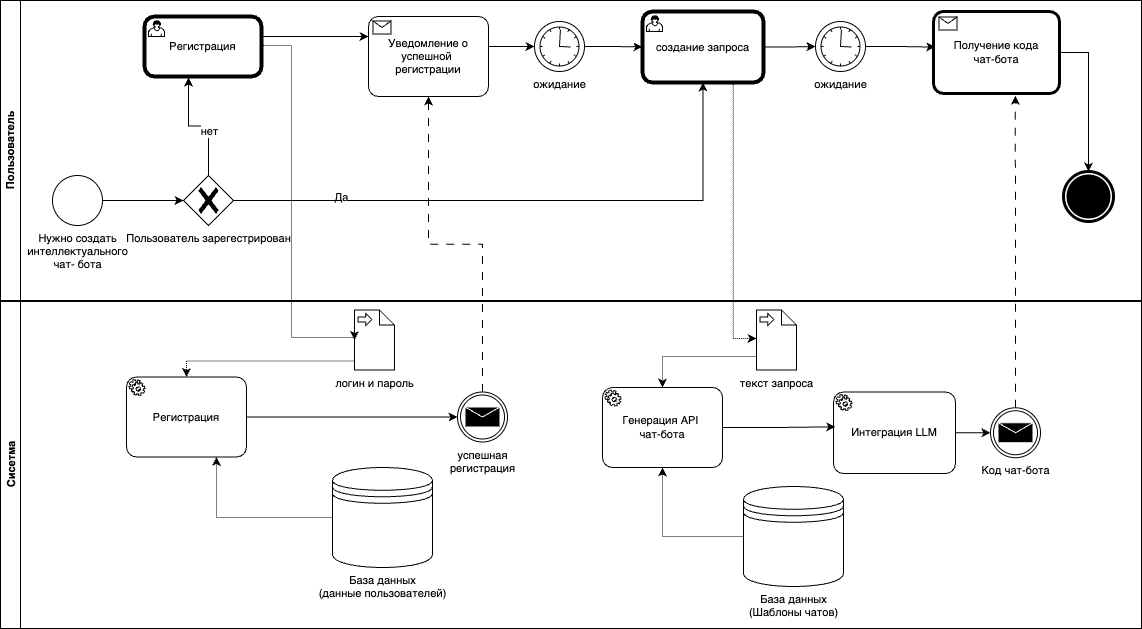

The diagram above was exported from draw.io. Its source (the exported page's mxGraphModel, read from the mxfile embedded in the PNG):
<mxGraphModel dx="1234" dy="916" grid="0" gridSize="10" guides="1" tooltips="1" connect="1" arrows="1" fold="1" page="1" pageScale="1" pageWidth="1169" pageHeight="827" math="0" shadow="0">
  <root>
    <mxCell id="0" />
    <mxCell id="1" parent="0" />
    <mxCell id="mSYNjSrlHC9s4IeFcYxo-95" value="Пользователь" style="swimlane;startSize=20;horizontal=0;html=1;whiteSpace=wrap;fontFamily=Helvetica;fontSize=11;fontColor=default;labelBackgroundColor=default;" vertex="1" parent="1">
      <mxGeometry x="14" y="9" width="1141" height="300" as="geometry">
        <mxRectangle x="419" y="333" width="31" height="53" as="alternateBounds" />
      </mxGeometry>
    </mxCell>
    <mxCell id="mSYNjSrlHC9s4IeFcYxo-97" value="Нужно создать&lt;br&gt;интеллектуального&lt;div&gt;чат- бота&lt;/div&gt;" style="points=[[0.145,0.145,0],[0.5,0,0],[0.855,0.145,0],[1,0.5,0],[0.855,0.855,0],[0.5,1,0],[0.145,0.855,0],[0,0.5,0]];shape=mxgraph.bpmn.event;html=1;verticalLabelPosition=bottom;labelBackgroundColor=#ffffff;verticalAlign=top;align=center;perimeter=ellipsePerimeter;outlineConnect=0;aspect=fixed;outline=standard;symbol=general;fontFamily=Helvetica;fontSize=11;fontColor=default;" vertex="1" parent="mSYNjSrlHC9s4IeFcYxo-95">
      <mxGeometry x="52" y="175" width="50" height="50" as="geometry" />
    </mxCell>
    <mxCell id="mSYNjSrlHC9s4IeFcYxo-101" value="Регистрация" style="points=[[0.25,0,0],[0.5,0,0],[0.75,0,0],[1,0.25,0],[1,0.5,0],[1,0.75,0],[0.75,1,0],[0.5,1,0],[0.25,1,0],[0,0.75,0],[0,0.5,0],[0,0.25,0]];shape=mxgraph.bpmn.task2;whiteSpace=wrap;rectStyle=rounded;size=10;html=1;container=1;expand=0;collapsible=0;bpmnShapeType=call;taskMarker=user;fontFamily=Helvetica;fontSize=11;fontColor=default;labelBackgroundColor=none;" vertex="1" parent="mSYNjSrlHC9s4IeFcYxo-95">
      <mxGeometry x="144" y="16" width="117" height="60" as="geometry" />
    </mxCell>
    <mxCell id="mSYNjSrlHC9s4IeFcYxo-103" value="ожидание" style="points=[[0.145,0.145,0],[0.5,0,0],[0.855,0.145,0],[1,0.5,0],[0.855,0.855,0],[0.5,1,0],[0.145,0.855,0],[0,0.5,0]];shape=mxgraph.bpmn.event;html=1;verticalLabelPosition=bottom;labelBackgroundColor=#ffffff;verticalAlign=top;align=center;perimeter=ellipsePerimeter;outlineConnect=0;aspect=fixed;outline=standard;symbol=timer;fontFamily=Helvetica;fontSize=11;fontColor=default;" vertex="1" parent="mSYNjSrlHC9s4IeFcYxo-95">
      <mxGeometry x="534" y="21" width="50" height="50" as="geometry" />
    </mxCell>
    <mxCell id="mSYNjSrlHC9s4IeFcYxo-142" value="" style="edgeStyle=orthogonalEdgeStyle;shape=connector;curved=0;rounded=0;orthogonalLoop=1;jettySize=auto;html=1;strokeColor=default;align=center;verticalAlign=middle;fontFamily=Helvetica;fontSize=11;fontColor=default;labelBackgroundColor=default;startFill=0;endArrow=classic;endFill=1;" edge="1" parent="mSYNjSrlHC9s4IeFcYxo-95" source="mSYNjSrlHC9s4IeFcYxo-108" target="mSYNjSrlHC9s4IeFcYxo-113">
      <mxGeometry relative="1" as="geometry" />
    </mxCell>
    <mxCell id="mSYNjSrlHC9s4IeFcYxo-108" value="создание запроса" style="points=[[0.25,0,0],[0.5,0,0],[0.75,0,0],[1,0.25,0],[1,0.5,0],[1,0.75,0],[0.75,1,0],[0.5,1,0],[0.25,1,0],[0,0.75,0],[0,0.5,0],[0,0.25,0]];shape=mxgraph.bpmn.task2;whiteSpace=wrap;rectStyle=rounded;size=10;html=1;container=1;expand=0;collapsible=0;bpmnShapeType=call;taskMarker=user;fontFamily=Helvetica;fontSize=11;fontColor=default;labelBackgroundColor=none;strokeWidth=1;" vertex="1" parent="mSYNjSrlHC9s4IeFcYxo-95">
      <mxGeometry x="642" y="11" width="121" height="71" as="geometry" />
    </mxCell>
    <mxCell id="mSYNjSrlHC9s4IeFcYxo-109" style="edgeStyle=orthogonalEdgeStyle;shape=connector;curved=0;rounded=0;orthogonalLoop=1;jettySize=auto;html=1;entryX=0;entryY=0.5;entryDx=0;entryDy=0;entryPerimeter=0;strokeColor=default;align=center;verticalAlign=middle;fontFamily=Helvetica;fontSize=11;fontColor=default;labelBackgroundColor=default;startFill=0;endArrow=classic;endFill=1;" edge="1" parent="mSYNjSrlHC9s4IeFcYxo-95" source="mSYNjSrlHC9s4IeFcYxo-103" target="mSYNjSrlHC9s4IeFcYxo-108">
      <mxGeometry relative="1" as="geometry" />
    </mxCell>
    <mxCell id="mSYNjSrlHC9s4IeFcYxo-113" value="ожидание" style="points=[[0.145,0.145,0],[0.5,0,0],[0.855,0.145,0],[1,0.5,0],[0.855,0.855,0],[0.5,1,0],[0.145,0.855,0],[0,0.5,0]];shape=mxgraph.bpmn.event;html=1;verticalLabelPosition=bottom;labelBackgroundColor=#ffffff;verticalAlign=top;align=center;perimeter=ellipsePerimeter;outlineConnect=0;aspect=fixed;outline=standard;symbol=timer;fontFamily=Helvetica;fontSize=11;fontColor=default;" vertex="1" parent="mSYNjSrlHC9s4IeFcYxo-95">
      <mxGeometry x="815" y="21" width="50" height="50" as="geometry" />
    </mxCell>
    <mxCell id="mSYNjSrlHC9s4IeFcYxo-127" style="edgeStyle=orthogonalEdgeStyle;shape=connector;curved=0;rounded=0;orthogonalLoop=1;jettySize=auto;html=1;strokeColor=default;align=center;verticalAlign=middle;fontFamily=Helvetica;fontSize=11;fontColor=default;labelBackgroundColor=default;startFill=0;endArrow=classic;endFill=1;" edge="1" parent="mSYNjSrlHC9s4IeFcYxo-95" source="mSYNjSrlHC9s4IeFcYxo-117" target="mSYNjSrlHC9s4IeFcYxo-126">
      <mxGeometry relative="1" as="geometry" />
    </mxCell>
    <mxCell id="mSYNjSrlHC9s4IeFcYxo-117" value="Получение кода&lt;div&gt;чат-бота&lt;/div&gt;" style="points=[[0.25,0,0],[0.5,0,0],[0.75,0,0],[1,0.25,0],[1,0.5,0],[1,0.75,0],[0.75,1,0],[0.5,1,0],[0.25,1,0],[0,0.75,0],[0,0.5,0],[0,0.25,0]];shape=mxgraph.bpmn.task2;whiteSpace=wrap;rectStyle=rounded;size=10;html=1;container=1;expand=0;collapsible=0;taskMarker=receive;fontFamily=Helvetica;fontSize=11;fontColor=default;labelBackgroundColor=default;strokeWidth=3;" vertex="1" parent="mSYNjSrlHC9s4IeFcYxo-95">
      <mxGeometry x="933" y="11" width="126" height="82" as="geometry" />
    </mxCell>
    <mxCell id="mSYNjSrlHC9s4IeFcYxo-119" style="edgeStyle=orthogonalEdgeStyle;shape=connector;curved=0;rounded=0;orthogonalLoop=1;jettySize=auto;html=1;entryX=0.014;entryY=0.434;entryDx=0;entryDy=0;entryPerimeter=0;strokeColor=default;align=center;verticalAlign=middle;fontFamily=Helvetica;fontSize=11;fontColor=default;labelBackgroundColor=default;startFill=0;endArrow=classic;endFill=1;" edge="1" parent="mSYNjSrlHC9s4IeFcYxo-95" source="mSYNjSrlHC9s4IeFcYxo-113" target="mSYNjSrlHC9s4IeFcYxo-117">
      <mxGeometry relative="1" as="geometry">
        <Array as="points" />
      </mxGeometry>
    </mxCell>
    <mxCell id="mSYNjSrlHC9s4IeFcYxo-120" value="Пользователь зарегестрирован" style="points=[[0.25,0.25,0],[0.5,0,0],[0.75,0.25,0],[1,0.5,0],[0.75,0.75,0],[0.5,1,0],[0.25,0.75,0],[0,0.5,0]];shape=mxgraph.bpmn.gateway2;html=1;verticalLabelPosition=bottom;labelBackgroundColor=#ffffff;verticalAlign=top;align=center;perimeter=rhombusPerimeter;outlineConnect=0;outline=none;symbol=none;gwType=exclusive;fontFamily=Helvetica;fontSize=11;fontColor=default;" vertex="1" parent="mSYNjSrlHC9s4IeFcYxo-95">
      <mxGeometry x="183" y="175" width="50" height="50" as="geometry" />
    </mxCell>
    <mxCell id="mSYNjSrlHC9s4IeFcYxo-121" style="edgeStyle=orthogonalEdgeStyle;shape=connector;curved=0;rounded=0;orthogonalLoop=1;jettySize=auto;html=1;entryX=0.376;entryY=1.017;entryDx=0;entryDy=0;entryPerimeter=0;strokeColor=default;align=center;verticalAlign=middle;fontFamily=Helvetica;fontSize=11;fontColor=default;labelBackgroundColor=default;startFill=0;endArrow=classic;endFill=1;" edge="1" parent="mSYNjSrlHC9s4IeFcYxo-95" source="mSYNjSrlHC9s4IeFcYxo-120" target="mSYNjSrlHC9s4IeFcYxo-101">
      <mxGeometry relative="1" as="geometry" />
    </mxCell>
    <mxCell id="mSYNjSrlHC9s4IeFcYxo-124" value="нет" style="edgeLabel;html=1;align=center;verticalAlign=middle;resizable=0;points=[];fontFamily=Helvetica;fontSize=11;fontColor=default;labelBackgroundColor=default;" vertex="1" connectable="0" parent="mSYNjSrlHC9s4IeFcYxo-121">
      <mxGeometry x="-0.2446" relative="1" as="geometry">
        <mxPoint as="offset" />
      </mxGeometry>
    </mxCell>
    <mxCell id="mSYNjSrlHC9s4IeFcYxo-122" style="edgeStyle=orthogonalEdgeStyle;shape=connector;curved=0;rounded=0;orthogonalLoop=1;jettySize=auto;html=1;entryX=0.5;entryY=1;entryDx=0;entryDy=0;entryPerimeter=0;strokeColor=default;align=center;verticalAlign=middle;fontFamily=Helvetica;fontSize=11;fontColor=default;labelBackgroundColor=default;startFill=0;endArrow=classic;endFill=1;" edge="1" parent="mSYNjSrlHC9s4IeFcYxo-95" source="mSYNjSrlHC9s4IeFcYxo-120" target="mSYNjSrlHC9s4IeFcYxo-108">
      <mxGeometry relative="1" as="geometry" />
    </mxCell>
    <mxCell id="mSYNjSrlHC9s4IeFcYxo-123" value="Да" style="edgeLabel;html=1;align=center;verticalAlign=middle;resizable=0;points=[];fontFamily=Helvetica;fontSize=11;fontColor=default;labelBackgroundColor=default;" vertex="1" connectable="0" parent="mSYNjSrlHC9s4IeFcYxo-122">
      <mxGeometry x="-0.6352" y="4" relative="1" as="geometry">
        <mxPoint as="offset" />
      </mxGeometry>
    </mxCell>
    <mxCell id="mSYNjSrlHC9s4IeFcYxo-125" style="edgeStyle=orthogonalEdgeStyle;shape=connector;curved=0;rounded=0;orthogonalLoop=1;jettySize=auto;html=1;entryX=0;entryY=0.5;entryDx=0;entryDy=0;entryPerimeter=0;strokeColor=default;align=center;verticalAlign=middle;fontFamily=Helvetica;fontSize=11;fontColor=default;labelBackgroundColor=default;startFill=0;endArrow=classic;endFill=1;" edge="1" parent="mSYNjSrlHC9s4IeFcYxo-95" source="mSYNjSrlHC9s4IeFcYxo-97" target="mSYNjSrlHC9s4IeFcYxo-120">
      <mxGeometry relative="1" as="geometry" />
    </mxCell>
    <mxCell id="mSYNjSrlHC9s4IeFcYxo-126" value="" style="points=[[0.145,0.145,0],[0.5,0,0],[0.855,0.145,0],[1,0.5,0],[0.855,0.855,0],[0.5,1,0],[0.145,0.855,0],[0,0.5,0]];shape=mxgraph.bpmn.event;html=1;verticalLabelPosition=bottom;labelBackgroundColor=#ffffff;verticalAlign=top;align=center;perimeter=ellipsePerimeter;outlineConnect=0;aspect=fixed;outline=end;symbol=terminate;fontFamily=Helvetica;fontSize=11;fontColor=default;" vertex="1" parent="mSYNjSrlHC9s4IeFcYxo-95">
      <mxGeometry x="1063" y="171" width="50" height="50" as="geometry" />
    </mxCell>
    <mxCell id="mSYNjSrlHC9s4IeFcYxo-138" value="Уведомление о&lt;br&gt;успешной&amp;nbsp;&lt;div&gt;регистрации&lt;/div&gt;" style="points=[[0.25,0,0],[0.5,0,0],[0.75,0,0],[1,0.25,0],[1,0.5,0],[1,0.75,0],[0.75,1,0],[0.5,1,0],[0.25,1,0],[0,0.75,0],[0,0.5,0],[0,0.25,0]];shape=mxgraph.bpmn.task2;whiteSpace=wrap;rectStyle=rounded;size=10;html=1;container=1;expand=0;collapsible=0;taskMarker=receive;fontFamily=Helvetica;fontSize=11;fontColor=default;labelBackgroundColor=default;" vertex="1" parent="mSYNjSrlHC9s4IeFcYxo-95">
      <mxGeometry x="368" y="16" width="120" height="80" as="geometry" />
    </mxCell>
    <mxCell id="mSYNjSrlHC9s4IeFcYxo-140" style="edgeStyle=orthogonalEdgeStyle;shape=connector;curved=0;rounded=0;orthogonalLoop=1;jettySize=auto;html=1;entryX=0;entryY=0.25;entryDx=0;entryDy=0;entryPerimeter=0;strokeColor=default;align=center;verticalAlign=middle;fontFamily=Helvetica;fontSize=11;fontColor=default;labelBackgroundColor=default;startFill=0;endArrow=classic;endFill=1;" edge="1" parent="mSYNjSrlHC9s4IeFcYxo-95" source="mSYNjSrlHC9s4IeFcYxo-101" target="mSYNjSrlHC9s4IeFcYxo-138">
      <mxGeometry relative="1" as="geometry">
        <Array as="points">
          <mxPoint x="286" y="36" />
          <mxPoint x="286" y="36" />
        </Array>
      </mxGeometry>
    </mxCell>
    <mxCell id="mSYNjSrlHC9s4IeFcYxo-141" style="edgeStyle=orthogonalEdgeStyle;shape=connector;curved=0;rounded=0;orthogonalLoop=1;jettySize=auto;html=1;entryX=0;entryY=0.5;entryDx=0;entryDy=0;entryPerimeter=0;strokeColor=default;align=center;verticalAlign=middle;fontFamily=Helvetica;fontSize=11;fontColor=default;labelBackgroundColor=default;startFill=0;endArrow=classic;endFill=1;" edge="1" parent="mSYNjSrlHC9s4IeFcYxo-95" source="mSYNjSrlHC9s4IeFcYxo-138" target="mSYNjSrlHC9s4IeFcYxo-103">
      <mxGeometry relative="1" as="geometry">
        <Array as="points">
          <mxPoint x="500" y="46" />
          <mxPoint x="500" y="46" />
        </Array>
      </mxGeometry>
    </mxCell>
    <mxCell id="mSYNjSrlHC9s4IeFcYxo-96" value="Сисетма" style="swimlane;startSize=20;horizontal=0;html=1;whiteSpace=wrap;fontFamily=Helvetica;fontSize=11;fontColor=default;labelBackgroundColor=default;" vertex="1" parent="1">
      <mxGeometry x="14" y="310" width="1141" height="327" as="geometry">
        <mxRectangle x="419" y="333" width="31" height="53" as="alternateBounds" />
      </mxGeometry>
    </mxCell>
    <mxCell id="mSYNjSrlHC9s4IeFcYxo-129" value="Регистрация" style="points=[[0.25,0,0],[0.5,0,0],[0.75,0,0],[1,0.25,0],[1,0.5,0],[1,0.75,0],[0.75,1,0],[0.5,1,0],[0.25,1,0],[0,0.75,0],[0,0.5,0],[0,0.25,0]];shape=mxgraph.bpmn.task2;whiteSpace=wrap;rectStyle=rounded;size=10;html=1;container=1;expand=0;collapsible=0;taskMarker=service;fontFamily=Helvetica;fontSize=11;fontColor=default;labelBackgroundColor=default;" vertex="1" parent="mSYNjSrlHC9s4IeFcYxo-96">
      <mxGeometry x="126" y="75.5" width="120" height="80" as="geometry" />
    </mxCell>
    <mxCell id="mSYNjSrlHC9s4IeFcYxo-131" value="База данных&lt;br&gt;(данные пользователей)" style="shape=datastore;html=1;labelPosition=center;verticalLabelPosition=bottom;align=center;verticalAlign=top;fontFamily=Helvetica;fontSize=11;fontColor=default;labelBackgroundColor=default;" vertex="1" parent="mSYNjSrlHC9s4IeFcYxo-96">
      <mxGeometry x="332" y="166" width="100" height="100" as="geometry" />
    </mxCell>
    <mxCell id="mSYNjSrlHC9s4IeFcYxo-104" value="логин и пароль" style="shape=mxgraph.bpmn.data2;labelPosition=center;verticalLabelPosition=bottom;align=center;verticalAlign=top;size=15;html=1;bpmnTransferType=input;fontFamily=Helvetica;fontSize=11;fontColor=default;labelBackgroundColor=default;" vertex="1" parent="mSYNjSrlHC9s4IeFcYxo-96">
      <mxGeometry x="354" y="8.5" width="40" height="60" as="geometry" />
    </mxCell>
    <mxCell id="mSYNjSrlHC9s4IeFcYxo-133" style="edgeStyle=orthogonalEdgeStyle;shape=connector;curved=0;rounded=0;orthogonalLoop=1;jettySize=auto;html=1;entryX=0.5;entryY=0;entryDx=0;entryDy=0;entryPerimeter=0;strokeColor=default;align=center;verticalAlign=middle;fontFamily=Helvetica;fontSize=11;fontColor=default;labelBackgroundColor=default;startFill=0;endArrow=classic;endFill=1;dashed=1;dashPattern=1 1;" edge="1" parent="mSYNjSrlHC9s4IeFcYxo-96" source="mSYNjSrlHC9s4IeFcYxo-104" target="mSYNjSrlHC9s4IeFcYxo-129">
      <mxGeometry relative="1" as="geometry">
        <Array as="points">
          <mxPoint x="186" y="59.5" />
        </Array>
      </mxGeometry>
    </mxCell>
    <mxCell id="mSYNjSrlHC9s4IeFcYxo-135" style="edgeStyle=orthogonalEdgeStyle;shape=connector;curved=0;rounded=0;orthogonalLoop=1;jettySize=auto;html=1;entryX=0.75;entryY=1;entryDx=0;entryDy=0;entryPerimeter=0;strokeColor=default;align=center;verticalAlign=middle;fontFamily=Helvetica;fontSize=11;fontColor=default;labelBackgroundColor=default;startFill=0;endArrow=classic;endFill=1;dashed=1;dashPattern=1 1;" edge="1" parent="mSYNjSrlHC9s4IeFcYxo-96" source="mSYNjSrlHC9s4IeFcYxo-131" target="mSYNjSrlHC9s4IeFcYxo-129">
      <mxGeometry relative="1" as="geometry" />
    </mxCell>
    <mxCell id="mSYNjSrlHC9s4IeFcYxo-136" value="успешная&lt;div&gt;регистрация&lt;/div&gt;" style="points=[[0.145,0.145,0],[0.5,0,0],[0.855,0.145,0],[1,0.5,0],[0.855,0.855,0],[0.5,1,0],[0.145,0.855,0],[0,0.5,0]];shape=mxgraph.bpmn.event;html=1;verticalLabelPosition=bottom;labelBackgroundColor=#ffffff;verticalAlign=top;align=center;perimeter=ellipsePerimeter;outlineConnect=0;aspect=fixed;outline=throwing;symbol=message;fontFamily=Helvetica;fontSize=11;fontColor=default;" vertex="1" parent="mSYNjSrlHC9s4IeFcYxo-96">
      <mxGeometry x="457" y="90.5" width="50" height="50" as="geometry" />
    </mxCell>
    <mxCell id="mSYNjSrlHC9s4IeFcYxo-137" style="edgeStyle=orthogonalEdgeStyle;shape=connector;curved=0;rounded=0;orthogonalLoop=1;jettySize=auto;html=1;entryX=0;entryY=0.5;entryDx=0;entryDy=0;entryPerimeter=0;strokeColor=default;align=center;verticalAlign=middle;fontFamily=Helvetica;fontSize=11;fontColor=default;labelBackgroundColor=default;startFill=0;endArrow=classic;endFill=1;" edge="1" parent="mSYNjSrlHC9s4IeFcYxo-96" source="mSYNjSrlHC9s4IeFcYxo-129" target="mSYNjSrlHC9s4IeFcYxo-136">
      <mxGeometry relative="1" as="geometry" />
    </mxCell>
    <mxCell id="mSYNjSrlHC9s4IeFcYxo-110" value="текст запроса" style="shape=mxgraph.bpmn.data2;labelPosition=center;verticalLabelPosition=bottom;align=center;verticalAlign=top;size=15;html=1;bpmnTransferType=input;fontFamily=Helvetica;fontSize=11;fontColor=default;labelBackgroundColor=default;" vertex="1" parent="mSYNjSrlHC9s4IeFcYxo-96">
      <mxGeometry x="756" y="8.5" width="40" height="60" as="geometry" />
    </mxCell>
    <mxCell id="mSYNjSrlHC9s4IeFcYxo-143" value="Генерация API&amp;nbsp;&lt;br&gt;чат-бота" style="points=[[0.25,0,0],[0.5,0,0],[0.75,0,0],[1,0.25,0],[1,0.5,0],[1,0.75,0],[0.75,1,0],[0.5,1,0],[0.25,1,0],[0,0.75,0],[0,0.5,0],[0,0.25,0]];shape=mxgraph.bpmn.task2;whiteSpace=wrap;rectStyle=rounded;size=10;html=1;container=1;expand=0;collapsible=0;taskMarker=service;fontFamily=Helvetica;fontSize=11;fontColor=default;labelBackgroundColor=default;" vertex="1" parent="mSYNjSrlHC9s4IeFcYxo-96">
      <mxGeometry x="602" y="86" width="120" height="80" as="geometry" />
    </mxCell>
    <mxCell id="mSYNjSrlHC9s4IeFcYxo-144" style="edgeStyle=orthogonalEdgeStyle;shape=connector;curved=0;rounded=0;orthogonalLoop=1;jettySize=auto;html=1;entryX=0.5;entryY=0;entryDx=0;entryDy=0;entryPerimeter=0;strokeColor=default;align=center;verticalAlign=middle;fontFamily=Helvetica;fontSize=11;fontColor=default;labelBackgroundColor=default;startFill=0;endArrow=classic;endFill=1;dashed=1;dashPattern=1 1;" edge="1" parent="mSYNjSrlHC9s4IeFcYxo-96" source="mSYNjSrlHC9s4IeFcYxo-110" target="mSYNjSrlHC9s4IeFcYxo-143">
      <mxGeometry relative="1" as="geometry">
        <Array as="points">
          <mxPoint x="662" y="55" />
        </Array>
      </mxGeometry>
    </mxCell>
    <mxCell id="mSYNjSrlHC9s4IeFcYxo-145" value="База данных&lt;br&gt;(Шаблоны чатов)" style="shape=datastore;html=1;labelPosition=center;verticalLabelPosition=bottom;align=center;verticalAlign=top;fontFamily=Helvetica;fontSize=11;fontColor=default;labelBackgroundColor=default;" vertex="1" parent="mSYNjSrlHC9s4IeFcYxo-96">
      <mxGeometry x="743" y="185" width="100" height="100" as="geometry" />
    </mxCell>
    <mxCell id="mSYNjSrlHC9s4IeFcYxo-146" style="edgeStyle=orthogonalEdgeStyle;shape=connector;curved=0;rounded=0;orthogonalLoop=1;jettySize=auto;html=1;entryX=0.5;entryY=1;entryDx=0;entryDy=0;entryPerimeter=0;strokeColor=default;align=center;verticalAlign=middle;fontFamily=Helvetica;fontSize=11;fontColor=default;labelBackgroundColor=default;startFill=0;endArrow=classic;endFill=1;dashed=1;dashPattern=1 1;" edge="1" parent="mSYNjSrlHC9s4IeFcYxo-96" source="mSYNjSrlHC9s4IeFcYxo-145" target="mSYNjSrlHC9s4IeFcYxo-143">
      <mxGeometry relative="1" as="geometry" />
    </mxCell>
    <mxCell id="mSYNjSrlHC9s4IeFcYxo-147" value="Код чат-бота" style="points=[[0.145,0.145,0],[0.5,0,0],[0.855,0.145,0],[1,0.5,0],[0.855,0.855,0],[0.5,1,0],[0.145,0.855,0],[0,0.5,0]];shape=mxgraph.bpmn.event;html=1;verticalLabelPosition=bottom;labelBackgroundColor=#ffffff;verticalAlign=top;align=center;perimeter=ellipsePerimeter;outlineConnect=0;aspect=fixed;outline=throwing;symbol=message;fontFamily=Helvetica;fontSize=11;fontColor=default;" vertex="1" parent="mSYNjSrlHC9s4IeFcYxo-96">
      <mxGeometry x="990" y="106.25" width="50" height="50" as="geometry" />
    </mxCell>
    <mxCell id="mSYNjSrlHC9s4IeFcYxo-149" value="Интеграция LLM" style="points=[[0.25,0,0],[0.5,0,0],[0.75,0,0],[1,0.25,0],[1,0.5,0],[1,0.75,0],[0.75,1,0],[0.5,1,0],[0.25,1,0],[0,0.75,0],[0,0.5,0],[0,0.25,0]];shape=mxgraph.bpmn.task2;whiteSpace=wrap;rectStyle=rounded;size=10;html=1;container=1;expand=0;collapsible=0;taskMarker=service;fontFamily=Helvetica;fontSize=11;fontColor=default;labelBackgroundColor=default;" vertex="1" parent="mSYNjSrlHC9s4IeFcYxo-96">
      <mxGeometry x="833" y="90.5" width="122" height="81.5" as="geometry" />
    </mxCell>
    <mxCell id="mSYNjSrlHC9s4IeFcYxo-150" style="edgeStyle=orthogonalEdgeStyle;shape=connector;curved=0;rounded=0;orthogonalLoop=1;jettySize=auto;html=1;entryX=0.015;entryY=0.427;entryDx=0;entryDy=0;entryPerimeter=0;strokeColor=default;align=center;verticalAlign=middle;fontFamily=Helvetica;fontSize=11;fontColor=default;labelBackgroundColor=default;startFill=0;endArrow=classic;endFill=1;" edge="1" parent="mSYNjSrlHC9s4IeFcYxo-96" source="mSYNjSrlHC9s4IeFcYxo-143" target="mSYNjSrlHC9s4IeFcYxo-149">
      <mxGeometry relative="1" as="geometry" />
    </mxCell>
    <mxCell id="mSYNjSrlHC9s4IeFcYxo-151" style="edgeStyle=orthogonalEdgeStyle;shape=connector;curved=0;rounded=0;orthogonalLoop=1;jettySize=auto;html=1;entryX=0;entryY=0.5;entryDx=0;entryDy=0;entryPerimeter=0;strokeColor=default;align=center;verticalAlign=middle;fontFamily=Helvetica;fontSize=11;fontColor=default;labelBackgroundColor=default;startFill=0;endArrow=classic;endFill=1;" edge="1" parent="mSYNjSrlHC9s4IeFcYxo-96" source="mSYNjSrlHC9s4IeFcYxo-149" target="mSYNjSrlHC9s4IeFcYxo-147">
      <mxGeometry relative="1" as="geometry" />
    </mxCell>
    <mxCell id="mSYNjSrlHC9s4IeFcYxo-106" style="edgeStyle=orthogonalEdgeStyle;shape=connector;curved=0;rounded=0;orthogonalLoop=1;jettySize=auto;html=1;entryX=0;entryY=0.5;entryDx=0;entryDy=0;entryPerimeter=0;strokeColor=default;align=center;verticalAlign=middle;fontFamily=Helvetica;fontSize=11;fontColor=default;labelBackgroundColor=default;startFill=0;endArrow=classic;endFill=1;dashed=1;dashPattern=1 1;" edge="1" parent="1" source="mSYNjSrlHC9s4IeFcYxo-101" target="mSYNjSrlHC9s4IeFcYxo-104">
      <mxGeometry relative="1" as="geometry">
        <Array as="points">
          <mxPoint x="305" y="54" />
          <mxPoint x="305" y="346" />
        </Array>
      </mxGeometry>
    </mxCell>
    <mxCell id="mSYNjSrlHC9s4IeFcYxo-111" style="edgeStyle=orthogonalEdgeStyle;shape=connector;curved=0;rounded=0;orthogonalLoop=1;jettySize=auto;html=1;strokeColor=default;align=center;verticalAlign=middle;fontFamily=Helvetica;fontSize=11;fontColor=default;labelBackgroundColor=default;startFill=0;endArrow=classic;endFill=1;dashed=1;exitX=0.75;exitY=1;exitDx=0;exitDy=0;exitPerimeter=0;dashPattern=1 1;" edge="1" parent="1" source="mSYNjSrlHC9s4IeFcYxo-108" target="mSYNjSrlHC9s4IeFcYxo-110">
      <mxGeometry relative="1" as="geometry">
        <Array as="points">
          <mxPoint x="747" y="347" />
        </Array>
      </mxGeometry>
    </mxCell>
    <mxCell id="mSYNjSrlHC9s4IeFcYxo-139" style="edgeStyle=orthogonalEdgeStyle;shape=connector;curved=0;rounded=0;orthogonalLoop=1;jettySize=auto;html=1;entryX=0.5;entryY=1;entryDx=0;entryDy=0;entryPerimeter=0;strokeColor=default;align=center;verticalAlign=middle;fontFamily=Helvetica;fontSize=11;fontColor=default;labelBackgroundColor=default;startFill=0;endArrow=classic;endFill=1;dashed=1;dashPattern=8 8;" edge="1" parent="1" source="mSYNjSrlHC9s4IeFcYxo-136" target="mSYNjSrlHC9s4IeFcYxo-138">
      <mxGeometry relative="1" as="geometry" />
    </mxCell>
    <mxCell id="mSYNjSrlHC9s4IeFcYxo-148" style="edgeStyle=orthogonalEdgeStyle;shape=connector;curved=0;rounded=0;orthogonalLoop=1;jettySize=auto;html=1;entryX=0.649;entryY=1.027;entryDx=0;entryDy=0;entryPerimeter=0;strokeColor=default;align=center;verticalAlign=middle;fontFamily=Helvetica;fontSize=11;fontColor=default;labelBackgroundColor=default;startFill=0;endArrow=classic;endFill=1;dashed=1;dashPattern=8 8;" edge="1" parent="1" source="mSYNjSrlHC9s4IeFcYxo-147" target="mSYNjSrlHC9s4IeFcYxo-117">
      <mxGeometry relative="1" as="geometry" />
    </mxCell>
  </root>
</mxGraphModel>